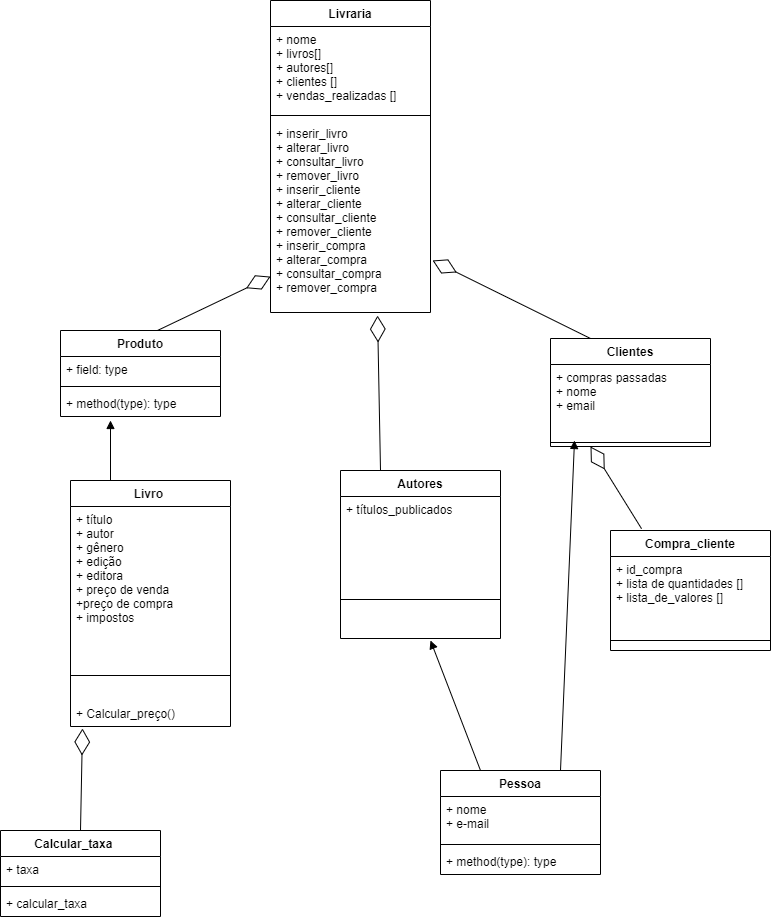

The diagram above was exported from draw.io. Its source (the exported page's mxGraphModel, read from the mxfile embedded in the PNG):
<mxGraphModel dx="1108" dy="482" grid="1" gridSize="10" guides="1" tooltips="1" connect="1" arrows="1" fold="1" page="1" pageScale="1" pageWidth="827" pageHeight="1169" math="0" shadow="0">
  <root>
    <mxCell id="0" />
    <mxCell id="1" parent="0" />
    <mxCell id="LVNr0hLgrRHQe265BtKd-1" value="Livro &#10;&#10;" style="swimlane;fontStyle=1;align=center;verticalAlign=top;childLayout=stackLayout;horizontal=1;startSize=26;horizontalStack=0;resizeParent=1;resizeParentMax=0;resizeLast=0;collapsible=1;marginBottom=0;" vertex="1" parent="1">
      <mxGeometry x="80" y="490" width="160" height="246" as="geometry" />
    </mxCell>
    <mxCell id="LVNr0hLgrRHQe265BtKd-2" value="+ título&#10;+ autor&#10;+ gênero&#10;+ edição&#10;+ editora&#10;+ preço de venda&#10;+preço de compra&#10;+ impostos" style="text;strokeColor=none;fillColor=none;align=left;verticalAlign=top;spacingLeft=4;spacingRight=4;overflow=hidden;rotatable=0;points=[[0,0.5],[1,0.5]];portConstraint=eastwest;" vertex="1" parent="LVNr0hLgrRHQe265BtKd-1">
      <mxGeometry y="26" width="160" height="144" as="geometry" />
    </mxCell>
    <mxCell id="LVNr0hLgrRHQe265BtKd-3" value="" style="line;strokeWidth=1;fillColor=none;align=left;verticalAlign=middle;spacingTop=-1;spacingLeft=3;spacingRight=3;rotatable=0;labelPosition=right;points=[];portConstraint=eastwest;" vertex="1" parent="LVNr0hLgrRHQe265BtKd-1">
      <mxGeometry y="170" width="160" height="50" as="geometry" />
    </mxCell>
    <mxCell id="LVNr0hLgrRHQe265BtKd-4" value="+ Calcular_preço()" style="text;strokeColor=none;fillColor=none;align=left;verticalAlign=top;spacingLeft=4;spacingRight=4;overflow=hidden;rotatable=0;points=[[0,0.5],[1,0.5]];portConstraint=eastwest;" vertex="1" parent="LVNr0hLgrRHQe265BtKd-1">
      <mxGeometry y="220" width="160" height="26" as="geometry" />
    </mxCell>
    <mxCell id="LVNr0hLgrRHQe265BtKd-5" value="Clientes" style="swimlane;fontStyle=1;align=center;verticalAlign=top;childLayout=stackLayout;horizontal=1;startSize=26;horizontalStack=0;resizeParent=1;resizeParentMax=0;resizeLast=0;collapsible=1;marginBottom=0;" vertex="1" parent="1">
      <mxGeometry x="560" y="348" width="160" height="108" as="geometry" />
    </mxCell>
    <mxCell id="LVNr0hLgrRHQe265BtKd-6" value="+ compras passadas&#10;+ nome&#10;+ email" style="text;strokeColor=none;fillColor=none;align=left;verticalAlign=top;spacingLeft=4;spacingRight=4;overflow=hidden;rotatable=0;points=[[0,0.5],[1,0.5]];portConstraint=eastwest;" vertex="1" parent="LVNr0hLgrRHQe265BtKd-5">
      <mxGeometry y="26" width="160" height="74" as="geometry" />
    </mxCell>
    <mxCell id="LVNr0hLgrRHQe265BtKd-7" value="" style="line;strokeWidth=1;fillColor=none;align=left;verticalAlign=middle;spacingTop=-1;spacingLeft=3;spacingRight=3;rotatable=0;labelPosition=right;points=[];portConstraint=eastwest;" vertex="1" parent="LVNr0hLgrRHQe265BtKd-5">
      <mxGeometry y="100" width="160" height="8" as="geometry" />
    </mxCell>
    <mxCell id="LVNr0hLgrRHQe265BtKd-9" value="Autores" style="swimlane;fontStyle=1;align=center;verticalAlign=top;childLayout=stackLayout;horizontal=1;startSize=26;horizontalStack=0;resizeParent=1;resizeParentMax=0;resizeLast=0;collapsible=1;marginBottom=0;" vertex="1" parent="1">
      <mxGeometry x="350" y="480" width="160" height="168" as="geometry" />
    </mxCell>
    <mxCell id="LVNr0hLgrRHQe265BtKd-10" value="+ títulos_publicados" style="text;strokeColor=none;fillColor=none;align=left;verticalAlign=top;spacingLeft=4;spacingRight=4;overflow=hidden;rotatable=0;points=[[0,0.5],[1,0.5]];portConstraint=eastwest;" vertex="1" parent="LVNr0hLgrRHQe265BtKd-9">
      <mxGeometry y="26" width="160" height="64" as="geometry" />
    </mxCell>
    <mxCell id="LVNr0hLgrRHQe265BtKd-11" value="" style="line;strokeWidth=1;fillColor=none;align=left;verticalAlign=middle;spacingTop=-1;spacingLeft=3;spacingRight=3;rotatable=0;labelPosition=right;points=[];portConstraint=eastwest;" vertex="1" parent="LVNr0hLgrRHQe265BtKd-9">
      <mxGeometry y="90" width="160" height="78" as="geometry" />
    </mxCell>
    <mxCell id="LVNr0hLgrRHQe265BtKd-17" value="Calcular_taxa    " style="swimlane;fontStyle=1;align=center;verticalAlign=top;childLayout=stackLayout;horizontal=1;startSize=26;horizontalStack=0;resizeParent=1;resizeParentMax=0;resizeLast=0;collapsible=1;marginBottom=0;" vertex="1" parent="1">
      <mxGeometry x="10" y="840" width="160" height="86" as="geometry" />
    </mxCell>
    <mxCell id="LVNr0hLgrRHQe265BtKd-18" value="+ taxa" style="text;strokeColor=none;fillColor=none;align=left;verticalAlign=top;spacingLeft=4;spacingRight=4;overflow=hidden;rotatable=0;points=[[0,0.5],[1,0.5]];portConstraint=eastwest;" vertex="1" parent="LVNr0hLgrRHQe265BtKd-17">
      <mxGeometry y="26" width="160" height="26" as="geometry" />
    </mxCell>
    <mxCell id="LVNr0hLgrRHQe265BtKd-19" value="" style="line;strokeWidth=1;fillColor=none;align=left;verticalAlign=middle;spacingTop=-1;spacingLeft=3;spacingRight=3;rotatable=0;labelPosition=right;points=[];portConstraint=eastwest;" vertex="1" parent="LVNr0hLgrRHQe265BtKd-17">
      <mxGeometry y="52" width="160" height="8" as="geometry" />
    </mxCell>
    <mxCell id="LVNr0hLgrRHQe265BtKd-20" value="+ calcular_taxa" style="text;strokeColor=none;fillColor=none;align=left;verticalAlign=top;spacingLeft=4;spacingRight=4;overflow=hidden;rotatable=0;points=[[0,0.5],[1,0.5]];portConstraint=eastwest;" vertex="1" parent="LVNr0hLgrRHQe265BtKd-17">
      <mxGeometry y="60" width="160" height="26" as="geometry" />
    </mxCell>
    <mxCell id="LVNr0hLgrRHQe265BtKd-21" value="Livraria" style="swimlane;fontStyle=1;align=center;verticalAlign=top;childLayout=stackLayout;horizontal=1;startSize=26;horizontalStack=0;resizeParent=1;resizeParentMax=0;resizeLast=0;collapsible=1;marginBottom=0;" vertex="1" parent="1">
      <mxGeometry x="280" y="10" width="160" height="312" as="geometry" />
    </mxCell>
    <mxCell id="LVNr0hLgrRHQe265BtKd-22" value="+ nome&#10;+ livros[]&#10;+ autores[]&#10;+ clientes []&#10;+ vendas_realizadas []" style="text;strokeColor=none;fillColor=none;align=left;verticalAlign=top;spacingLeft=4;spacingRight=4;overflow=hidden;rotatable=0;points=[[0,0.5],[1,0.5]];portConstraint=eastwest;" vertex="1" parent="LVNr0hLgrRHQe265BtKd-21">
      <mxGeometry y="26" width="160" height="84" as="geometry" />
    </mxCell>
    <mxCell id="LVNr0hLgrRHQe265BtKd-23" value="" style="line;strokeWidth=1;fillColor=none;align=left;verticalAlign=middle;spacingTop=-1;spacingLeft=3;spacingRight=3;rotatable=0;labelPosition=right;points=[];portConstraint=eastwest;" vertex="1" parent="LVNr0hLgrRHQe265BtKd-21">
      <mxGeometry y="110" width="160" height="10" as="geometry" />
    </mxCell>
    <mxCell id="LVNr0hLgrRHQe265BtKd-24" value="+ inserir_livro&#10;+ alterar_livro&#10;+ consultar_livro&#10;+ remover_livro&#10;+ inserir_cliente&#10;+ alterar_cliente&#10;+ consultar_cliente&#10;+ remover_cliente&#10;+ inserir_compra&#10;+ alterar_compra&#10;+ consultar_compra&#10;+ remover_compra" style="text;strokeColor=none;fillColor=none;align=left;verticalAlign=top;spacingLeft=4;spacingRight=4;overflow=hidden;rotatable=0;points=[[0,0.5],[1,0.5]];portConstraint=eastwest;" vertex="1" parent="LVNr0hLgrRHQe265BtKd-21">
      <mxGeometry y="120" width="160" height="192" as="geometry" />
    </mxCell>
    <mxCell id="LVNr0hLgrRHQe265BtKd-26" value="Produto" style="swimlane;fontStyle=1;align=center;verticalAlign=top;childLayout=stackLayout;horizontal=1;startSize=26;horizontalStack=0;resizeParent=1;resizeParentMax=0;resizeLast=0;collapsible=1;marginBottom=0;" vertex="1" parent="1">
      <mxGeometry x="70" y="340" width="160" height="86" as="geometry" />
    </mxCell>
    <mxCell id="LVNr0hLgrRHQe265BtKd-27" value="+ field: type" style="text;strokeColor=none;fillColor=none;align=left;verticalAlign=top;spacingLeft=4;spacingRight=4;overflow=hidden;rotatable=0;points=[[0,0.5],[1,0.5]];portConstraint=eastwest;" vertex="1" parent="LVNr0hLgrRHQe265BtKd-26">
      <mxGeometry y="26" width="160" height="26" as="geometry" />
    </mxCell>
    <mxCell id="LVNr0hLgrRHQe265BtKd-28" value="" style="line;strokeWidth=1;fillColor=none;align=left;verticalAlign=middle;spacingTop=-1;spacingLeft=3;spacingRight=3;rotatable=0;labelPosition=right;points=[];portConstraint=eastwest;" vertex="1" parent="LVNr0hLgrRHQe265BtKd-26">
      <mxGeometry y="52" width="160" height="8" as="geometry" />
    </mxCell>
    <mxCell id="LVNr0hLgrRHQe265BtKd-29" value="+ method(type): type" style="text;strokeColor=none;fillColor=none;align=left;verticalAlign=top;spacingLeft=4;spacingRight=4;overflow=hidden;rotatable=0;points=[[0,0.5],[1,0.5]];portConstraint=eastwest;" vertex="1" parent="LVNr0hLgrRHQe265BtKd-26">
      <mxGeometry y="60" width="160" height="26" as="geometry" />
    </mxCell>
    <mxCell id="LVNr0hLgrRHQe265BtKd-32" value="" style="endArrow=diamondThin;endFill=0;endSize=24;html=1;rounded=0;exitX=0.606;exitY=0;exitDx=0;exitDy=0;exitPerimeter=0;entryX=0;entryY=0.813;entryDx=0;entryDy=0;entryPerimeter=0;" edge="1" parent="1" source="LVNr0hLgrRHQe265BtKd-26" target="LVNr0hLgrRHQe265BtKd-24">
      <mxGeometry width="160" relative="1" as="geometry">
        <mxPoint x="190" y="130" as="sourcePoint" />
        <mxPoint x="210" y="210" as="targetPoint" />
      </mxGeometry>
    </mxCell>
    <mxCell id="LVNr0hLgrRHQe265BtKd-34" value="Pessoa" style="swimlane;fontStyle=1;align=center;verticalAlign=top;childLayout=stackLayout;horizontal=1;startSize=26;horizontalStack=0;resizeParent=1;resizeParentMax=0;resizeLast=0;collapsible=1;marginBottom=0;" vertex="1" parent="1">
      <mxGeometry x="450" y="780" width="160" height="104" as="geometry" />
    </mxCell>
    <mxCell id="LVNr0hLgrRHQe265BtKd-35" value="+ nome&#10;+ e-mail" style="text;strokeColor=none;fillColor=none;align=left;verticalAlign=top;spacingLeft=4;spacingRight=4;overflow=hidden;rotatable=0;points=[[0,0.5],[1,0.5]];portConstraint=eastwest;" vertex="1" parent="LVNr0hLgrRHQe265BtKd-34">
      <mxGeometry y="26" width="160" height="44" as="geometry" />
    </mxCell>
    <mxCell id="LVNr0hLgrRHQe265BtKd-36" value="" style="line;strokeWidth=1;fillColor=none;align=left;verticalAlign=middle;spacingTop=-1;spacingLeft=3;spacingRight=3;rotatable=0;labelPosition=right;points=[];portConstraint=eastwest;" vertex="1" parent="LVNr0hLgrRHQe265BtKd-34">
      <mxGeometry y="70" width="160" height="8" as="geometry" />
    </mxCell>
    <mxCell id="LVNr0hLgrRHQe265BtKd-37" value="+ method(type): type" style="text;strokeColor=none;fillColor=none;align=left;verticalAlign=top;spacingLeft=4;spacingRight=4;overflow=hidden;rotatable=0;points=[[0,0.5],[1,0.5]];portConstraint=eastwest;" vertex="1" parent="LVNr0hLgrRHQe265BtKd-34">
      <mxGeometry y="78" width="160" height="26" as="geometry" />
    </mxCell>
    <mxCell id="LVNr0hLgrRHQe265BtKd-38" value="" style="html=1;verticalAlign=bottom;endArrow=block;rounded=0;exitX=0.25;exitY=0;exitDx=0;exitDy=0;" edge="1" parent="1" source="LVNr0hLgrRHQe265BtKd-1">
      <mxGeometry width="80" relative="1" as="geometry">
        <mxPoint x="40" y="286" as="sourcePoint" />
        <mxPoint x="120" y="430" as="targetPoint" />
        <Array as="points" />
      </mxGeometry>
    </mxCell>
    <mxCell id="LVNr0hLgrRHQe265BtKd-50" value="" style="endArrow=diamondThin;endFill=0;endSize=24;html=1;rounded=0;exitX=0.25;exitY=0;exitDx=0;exitDy=0;entryX=0.669;entryY=1.016;entryDx=0;entryDy=0;entryPerimeter=0;" edge="1" parent="1" source="LVNr0hLgrRHQe265BtKd-9" target="LVNr0hLgrRHQe265BtKd-24">
      <mxGeometry width="160" relative="1" as="geometry">
        <mxPoint x="350.00000000000006" y="136" as="sourcePoint" />
        <mxPoint x="400" y="390" as="targetPoint" />
      </mxGeometry>
    </mxCell>
    <mxCell id="LVNr0hLgrRHQe265BtKd-51" value="" style="endArrow=diamondThin;endFill=0;endSize=24;html=1;rounded=0;exitX=0.25;exitY=0;exitDx=0;exitDy=0;entryX=1.013;entryY=0.729;entryDx=0;entryDy=0;entryPerimeter=0;" edge="1" parent="1" source="LVNr0hLgrRHQe265BtKd-5" target="LVNr0hLgrRHQe265BtKd-24">
      <mxGeometry width="160" relative="1" as="geometry">
        <mxPoint x="401" y="350" as="sourcePoint" />
        <mxPoint x="610" y="250" as="targetPoint" />
      </mxGeometry>
    </mxCell>
    <mxCell id="LVNr0hLgrRHQe265BtKd-52" value="" style="html=1;verticalAlign=bottom;endArrow=block;rounded=0;exitX=0.25;exitY=0;exitDx=0;exitDy=0;" edge="1" parent="1" source="LVNr0hLgrRHQe265BtKd-34">
      <mxGeometry width="80" relative="1" as="geometry">
        <mxPoint x="400" y="610" as="sourcePoint" />
        <mxPoint x="440" y="650" as="targetPoint" />
      </mxGeometry>
    </mxCell>
    <mxCell id="LVNr0hLgrRHQe265BtKd-53" value="" style="html=1;verticalAlign=bottom;endArrow=block;rounded=0;exitX=0.75;exitY=0;exitDx=0;exitDy=0;entryX=0.15;entryY=0.25;entryDx=0;entryDy=0;entryPerimeter=0;" edge="1" parent="1" source="LVNr0hLgrRHQe265BtKd-34" target="LVNr0hLgrRHQe265BtKd-7">
      <mxGeometry x="0.0121" y="22" width="80" relative="1" as="geometry">
        <mxPoint x="540" y="629" as="sourcePoint" />
        <mxPoint x="603.04" y="566.99" as="targetPoint" />
        <mxPoint as="offset" />
      </mxGeometry>
    </mxCell>
    <mxCell id="LVNr0hLgrRHQe265BtKd-54" value="" style="endArrow=diamondThin;endFill=0;endSize=24;html=1;rounded=0;entryX=0.075;entryY=1.077;entryDx=0;entryDy=0;entryPerimeter=0;exitX=0.5;exitY=0;exitDx=0;exitDy=0;" edge="1" parent="1" source="LVNr0hLgrRHQe265BtKd-17" target="LVNr0hLgrRHQe265BtKd-4">
      <mxGeometry width="160" relative="1" as="geometry">
        <mxPoint x="50" y="630" as="sourcePoint" />
        <mxPoint x="100" y="630" as="targetPoint" />
      </mxGeometry>
    </mxCell>
    <mxCell id="LVNr0hLgrRHQe265BtKd-55" value="" style="endArrow=diamondThin;endFill=0;endSize=24;html=1;rounded=0;exitX=0.194;exitY=-0.012;exitDx=0;exitDy=0;exitPerimeter=0;entryX=0.25;entryY=1;entryDx=0;entryDy=0;" edge="1" parent="1" target="LVNr0hLgrRHQe265BtKd-5">
      <mxGeometry width="160" relative="1" as="geometry">
        <mxPoint x="651.04" y="538.2" as="sourcePoint" />
        <mxPoint x="682" y="566" as="targetPoint" />
      </mxGeometry>
    </mxCell>
    <mxCell id="LVNr0hLgrRHQe265BtKd-60" value="Compra_cliente" style="swimlane;fontStyle=1;align=center;verticalAlign=top;childLayout=stackLayout;horizontal=1;startSize=26;horizontalStack=0;resizeParent=1;resizeParentMax=0;resizeLast=0;collapsible=1;marginBottom=0;" vertex="1" parent="1">
      <mxGeometry x="620" y="540" width="160" height="120" as="geometry" />
    </mxCell>
    <mxCell id="LVNr0hLgrRHQe265BtKd-61" value="+ id_compra&#10;+ lista de quantidades []&#10;+ lista_de_valores []" style="text;strokeColor=none;fillColor=none;align=left;verticalAlign=top;spacingLeft=4;spacingRight=4;overflow=hidden;rotatable=0;points=[[0,0.5],[1,0.5]];portConstraint=eastwest;" vertex="1" parent="LVNr0hLgrRHQe265BtKd-60">
      <mxGeometry y="26" width="160" height="74" as="geometry" />
    </mxCell>
    <mxCell id="LVNr0hLgrRHQe265BtKd-62" value="" style="line;strokeWidth=1;fillColor=none;align=left;verticalAlign=middle;spacingTop=-1;spacingLeft=3;spacingRight=3;rotatable=0;labelPosition=right;points=[];portConstraint=eastwest;" vertex="1" parent="LVNr0hLgrRHQe265BtKd-60">
      <mxGeometry y="100" width="160" height="20" as="geometry" />
    </mxCell>
  </root>
</mxGraphModel>